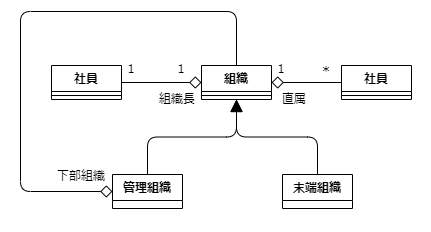

The diagram above was exported from draw.io. Its source (the exported page's mxGraphModel, read from the mxfile embedded in the PNG):
<mxGraphModel dx="1386" dy="797" grid="1" gridSize="10" guides="1" tooltips="1" connect="1" arrows="1" fold="1" page="1" pageScale="1" pageWidth="1169" pageHeight="827" math="0" shadow="0">
  <root>
    <mxCell id="1KNMGNfbQzacqAbX3jQG-0" />
    <mxCell id="1KNMGNfbQzacqAbX3jQG-1" parent="1KNMGNfbQzacqAbX3jQG-0" />
    <mxCell id="1KNMGNfbQzacqAbX3jQG-2" value="" style="rounded=0;whiteSpace=wrap;html=1;strokeColor=none;fontSize=12;" parent="1KNMGNfbQzacqAbX3jQG-1" vertex="1">
      <mxGeometry x="290" y="220" width="430" height="230" as="geometry" />
    </mxCell>
    <mxCell id="1KNMGNfbQzacqAbX3jQG-36" value="管理組織" style="swimlane;fontStyle=1;align=center;verticalAlign=top;childLayout=stackLayout;horizontal=1;startSize=26;horizontalStack=0;resizeParent=1;resizeParentMax=0;resizeLast=0;collapsible=1;marginBottom=0;" parent="1KNMGNfbQzacqAbX3jQG-1" vertex="1">
      <mxGeometry x="402" y="393" width="70" height="34" as="geometry">
        <mxRectangle x="480" y="280" width="100" height="30" as="alternateBounds" />
      </mxGeometry>
    </mxCell>
    <mxCell id="1KNMGNfbQzacqAbX3jQG-48" style="edgeStyle=orthogonalEdgeStyle;jumpSize=10;html=1;exitX=0.5;exitY=0;exitDx=0;exitDy=0;entryX=0.5;entryY=1;entryDx=0;entryDy=0;strokeWidth=1;fontSize=12;endArrow=block;endFill=1;startSize=10;endSize=10;" parent="1KNMGNfbQzacqAbX3jQG-1" source="1KNMGNfbQzacqAbX3jQG-36" target="1KNMGNfbQzacqAbX3jQG-52" edge="1">
      <mxGeometry relative="1" as="geometry">
        <mxPoint x="526" y="366" as="sourcePoint" />
      </mxGeometry>
    </mxCell>
    <mxCell id="1KNMGNfbQzacqAbX3jQG-49" style="edgeStyle=none;jumpSize=10;html=1;exitX=0;exitY=0.5;exitDx=0;exitDy=0;entryX=1;entryY=0.5;entryDx=0;entryDy=0;strokeWidth=1;endArrow=diamond;endFill=0;startSize=10;endSize=10;" parent="1KNMGNfbQzacqAbX3jQG-1" source="1KNMGNfbQzacqAbX3jQG-50" target="1KNMGNfbQzacqAbX3jQG-52" edge="1">
      <mxGeometry relative="1" as="geometry" />
    </mxCell>
    <mxCell id="1KNMGNfbQzacqAbX3jQG-50" value="社員" style="swimlane;fontStyle=1;align=center;verticalAlign=top;childLayout=stackLayout;horizontal=1;startSize=26;horizontalStack=0;resizeParent=1;resizeParentMax=0;resizeLast=0;collapsible=1;marginBottom=0;" parent="1KNMGNfbQzacqAbX3jQG-1" vertex="1">
      <mxGeometry x="631" y="284" width="70" height="34" as="geometry">
        <mxRectangle x="480" y="280" width="100" height="30" as="alternateBounds" />
      </mxGeometry>
    </mxCell>
    <mxCell id="1KNMGNfbQzacqAbX3jQG-51" value="" style="line;strokeWidth=1;fillColor=none;align=left;verticalAlign=middle;spacingTop=-1;spacingLeft=3;spacingRight=3;rotatable=0;labelPosition=right;points=[];portConstraint=eastwest;strokeColor=inherit;" parent="1KNMGNfbQzacqAbX3jQG-50" vertex="1">
      <mxGeometry y="26" width="70" height="8" as="geometry" />
    </mxCell>
    <mxCell id="1KNMGNfbQzacqAbX3jQG-52" value="組織" style="swimlane;fontStyle=1;align=center;verticalAlign=top;childLayout=stackLayout;horizontal=1;startSize=26;horizontalStack=0;resizeParent=1;resizeParentMax=0;resizeLast=0;collapsible=1;marginBottom=0;" parent="1KNMGNfbQzacqAbX3jQG-1" vertex="1">
      <mxGeometry x="491" y="284" width="70" height="34" as="geometry">
        <mxRectangle x="480" y="280" width="100" height="30" as="alternateBounds" />
      </mxGeometry>
    </mxCell>
    <mxCell id="1KNMGNfbQzacqAbX3jQG-53" value="" style="line;strokeWidth=1;fillColor=none;align=left;verticalAlign=middle;spacingTop=-1;spacingLeft=3;spacingRight=3;rotatable=0;labelPosition=right;points=[];portConstraint=eastwest;strokeColor=inherit;" parent="1KNMGNfbQzacqAbX3jQG-52" vertex="1">
      <mxGeometry y="26" width="70" height="8" as="geometry" />
    </mxCell>
    <mxCell id="1KNMGNfbQzacqAbX3jQG-54" style="edgeStyle=none;jumpSize=10;html=1;exitX=1;exitY=0.5;exitDx=0;exitDy=0;entryX=0;entryY=0.5;entryDx=0;entryDy=0;strokeWidth=1;endArrow=diamond;endFill=0;startSize=10;endSize=10;" parent="1KNMGNfbQzacqAbX3jQG-1" source="1KNMGNfbQzacqAbX3jQG-55" target="1KNMGNfbQzacqAbX3jQG-52" edge="1">
      <mxGeometry relative="1" as="geometry" />
    </mxCell>
    <mxCell id="1KNMGNfbQzacqAbX3jQG-55" value="社員" style="swimlane;fontStyle=1;align=center;verticalAlign=top;childLayout=stackLayout;horizontal=1;startSize=26;horizontalStack=0;resizeParent=1;resizeParentMax=0;resizeLast=0;collapsible=1;marginBottom=0;" parent="1KNMGNfbQzacqAbX3jQG-1" vertex="1">
      <mxGeometry x="341" y="284" width="70" height="34" as="geometry">
        <mxRectangle x="480" y="280" width="100" height="30" as="alternateBounds" />
      </mxGeometry>
    </mxCell>
    <mxCell id="1KNMGNfbQzacqAbX3jQG-56" value="" style="line;strokeWidth=1;fillColor=none;align=left;verticalAlign=middle;spacingTop=-1;spacingLeft=3;spacingRight=3;rotatable=0;labelPosition=right;points=[];portConstraint=eastwest;strokeColor=inherit;" parent="1KNMGNfbQzacqAbX3jQG-55" vertex="1">
      <mxGeometry y="26" width="70" height="8" as="geometry" />
    </mxCell>
    <mxCell id="1KNMGNfbQzacqAbX3jQG-57" value="１" style="text;html=1;strokeColor=none;fillColor=none;align=center;verticalAlign=middle;whiteSpace=wrap;rounded=0;dashed=1;container=0;" parent="1KNMGNfbQzacqAbX3jQG-1" vertex="1">
      <mxGeometry x="541" y="273" width="60" height="30" as="geometry" />
    </mxCell>
    <mxCell id="1KNMGNfbQzacqAbX3jQG-58" value="＊" style="text;html=1;strokeColor=none;fillColor=none;align=center;verticalAlign=middle;whiteSpace=wrap;rounded=0;dashed=1;container=0;fontSize=12;" parent="1KNMGNfbQzacqAbX3jQG-1" vertex="1">
      <mxGeometry x="586" y="273" width="60" height="30" as="geometry" />
    </mxCell>
    <mxCell id="1KNMGNfbQzacqAbX3jQG-59" value="１" style="text;html=1;strokeColor=none;fillColor=none;align=center;verticalAlign=middle;whiteSpace=wrap;rounded=0;dashed=1;container=0;" parent="1KNMGNfbQzacqAbX3jQG-1" vertex="1">
      <mxGeometry x="391" y="273" width="60" height="30" as="geometry" />
    </mxCell>
    <mxCell id="1KNMGNfbQzacqAbX3jQG-60" value="１" style="text;html=1;strokeColor=none;fillColor=none;align=center;verticalAlign=middle;whiteSpace=wrap;rounded=0;dashed=1;container=0;" parent="1KNMGNfbQzacqAbX3jQG-1" vertex="1">
      <mxGeometry x="441" y="273" width="60" height="30" as="geometry" />
    </mxCell>
    <mxCell id="1KNMGNfbQzacqAbX3jQG-61" value="組織長" style="text;html=1;strokeColor=none;fillColor=none;align=center;verticalAlign=middle;whiteSpace=wrap;rounded=0;dashed=1;container=0;fontSize=12;" parent="1KNMGNfbQzacqAbX3jQG-1" vertex="1">
      <mxGeometry x="437" y="303" width="60" height="30" as="geometry" />
    </mxCell>
    <mxCell id="1KNMGNfbQzacqAbX3jQG-64" value="直属" style="text;html=1;strokeColor=none;fillColor=none;align=center;verticalAlign=middle;whiteSpace=wrap;rounded=0;dashed=1;container=0;fontSize=12;" parent="1KNMGNfbQzacqAbX3jQG-1" vertex="1">
      <mxGeometry x="554" y="303" width="60" height="30" as="geometry" />
    </mxCell>
    <mxCell id="XImqA-Omhv_iPzmwT1Ab-1" style="edgeStyle=orthogonalEdgeStyle;jumpSize=10;html=1;exitX=0.5;exitY=0;exitDx=0;exitDy=0;entryX=0.5;entryY=1;entryDx=0;entryDy=0;strokeWidth=1;fontSize=12;endArrow=block;endFill=1;startSize=10;endSize=10;" parent="1KNMGNfbQzacqAbX3jQG-1" source="XImqA-Omhv_iPzmwT1Ab-0" target="1KNMGNfbQzacqAbX3jQG-52" edge="1">
      <mxGeometry relative="1" as="geometry" />
    </mxCell>
    <mxCell id="XImqA-Omhv_iPzmwT1Ab-0" value="末端組織" style="swimlane;fontStyle=1;align=center;verticalAlign=top;childLayout=stackLayout;horizontal=1;startSize=26;horizontalStack=0;resizeParent=1;resizeParentMax=0;resizeLast=0;collapsible=1;marginBottom=0;" parent="1KNMGNfbQzacqAbX3jQG-1" vertex="1">
      <mxGeometry x="572" y="393" width="70" height="34" as="geometry">
        <mxRectangle x="480" y="280" width="100" height="30" as="alternateBounds" />
      </mxGeometry>
    </mxCell>
    <mxCell id="XImqA-Omhv_iPzmwT1Ab-2" style="edgeStyle=orthogonalEdgeStyle;jumpSize=10;html=1;entryX=0;entryY=0.5;entryDx=0;entryDy=0;strokeWidth=1;endArrow=diamond;endFill=0;startSize=10;endSize=10;fontSize=12;exitX=0.5;exitY=0;exitDx=0;exitDy=0;" parent="1KNMGNfbQzacqAbX3jQG-1" source="1KNMGNfbQzacqAbX3jQG-52" target="1KNMGNfbQzacqAbX3jQG-36" edge="1">
      <mxGeometry relative="1" as="geometry">
        <mxPoint x="440" y="190" as="sourcePoint" />
        <mxPoint x="410" y="380" as="targetPoint" />
        <Array as="points">
          <mxPoint x="526" y="230" />
          <mxPoint x="310" y="230" />
          <mxPoint x="310" y="410" />
        </Array>
      </mxGeometry>
    </mxCell>
    <mxCell id="XImqA-Omhv_iPzmwT1Ab-3" value="下部組織" style="text;html=1;strokeColor=none;fillColor=none;align=center;verticalAlign=middle;whiteSpace=wrap;rounded=0;dashed=1;container=0;fontSize=12;" parent="1KNMGNfbQzacqAbX3jQG-1" vertex="1">
      <mxGeometry x="341" y="380" width="60" height="30" as="geometry" />
    </mxCell>
  </root>
</mxGraphModel>